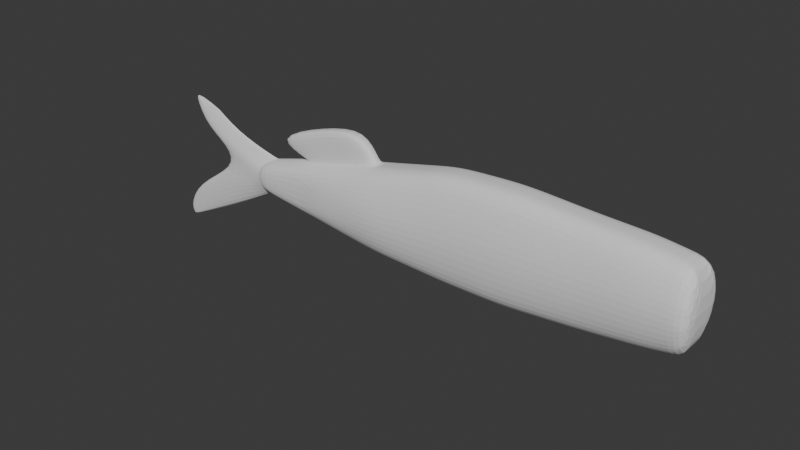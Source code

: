 # Source: fly.blend  (saved by Blender 4.3.34; exported with 4.5.12 LTS)
import bpy
from mathutils import Matrix  # noqa: F401  (used for matrix-valued properties, if any)

bpy.ops.wm.read_factory_settings(use_empty=True)
scene = bpy.context.scene
scene.name = 'Scene'

# ---- collections
col_collection = bpy.data.collections.new('Collection'); scene.collection.children.link(col_collection)

# ---- world
world_world = bpy.data.worlds.new('World'); scene.world = world_world
world_world.use_nodes = True; world_world.node_tree.nodes.clear()
_N = world_world.node_tree.nodes; _L = world_world.node_tree.links
n0 = _N.new('ShaderNodeOutputWorld'); n0.name = 'World Output'; n0.location = (300, 300)
n1 = _N.new('ShaderNodeBackground'); n1.name = 'Background'; n1.location = (10, 300)
n1.inputs[0].default_value = (0.05088, 0.05088, 0.05088, 1.0)
_L.new(n1.outputs[0], n0.inputs[0])
n0.is_active_output = True
world_world.color = (0.05088, 0.05088, 0.05088)
world_world.sun_shadow_jitter_overblur = 0.0

# ---- meshes
me_plane = bpy.data.meshes.new('Plane')
me_plane.from_pydata([(1.366, -0.7278, 3.215e-08), (2.604, -0.6177, 3.465e-08), (1.403, 1.045, -3.436e-09), (2.484, 0.9832, -1.526e-09), (3.522, -0.5056, 3.336e-08), (3.359, 0.9503, 6.95e-09), (4.144, -0.392, 3.526e-08), (4.198, 0.8489, 6.146e-09), (0.3495, 0.9926, 1.001e-08), (0.4034, -0.7307, 1.374e-08), (-0.4032, -0.6974, 1.675e-08), (-0.8446, -0.6811, 0.0), (-0.4885, 0.801, -7.362e-09), (-0.9353, 0.6975, 0.0), (-2.375, 0.3945, 0.0), (-2.363, -0.5186, 0.0), (1.403, 1.045, 0.1663), (1.401, 0.9191, 0.332), (2.493, 0.8573, 0.3156), (2.484, 0.9832, 0.1663), (3.373, 0.8243, 0.3334), (3.359, 0.9503, 0.1663), (4.198, 0.8489, 0.1663), (4.193, 0.7252, 0.3169), (0.3495, 0.9926, 0.1663), (0.3534, 0.8672, 0.3256), (-0.4885, 0.801, 0.1663), (-0.4814, 0.676, 0.3342), (-0.9873, 0.689, 0.08826), (-0.927, 0.5726, 0.3402), (-4.025, -0.2269, 0.1034), (1.369, -0.5887, 0.332), (1.366, -0.7278, 0.152), (2.604, -0.6177, 0.152), (2.594, -0.4798, 0.3156), (3.522, -0.5056, 0.152), (3.506, -0.3684, 0.3334), (4.15, -0.2508, 0.3169), (4.144, -0.392, 0.152), (0.399, -0.5915, 0.3256), (0.4034, -0.7307, 0.152), (-0.4112, -0.558, 0.3342), (-0.4032, -0.6974, 0.152), (-0.8539, -0.5415, 0.3402), (-0.8446, -0.6811, 0.152), (-4.312, 0.3166, 0.07132), (-2.333, 0.3547, 0.08276), (-2.4, 0.2323, 0.2962), (-2.375, -0.3634, 0.2941), (-2.365, -0.4744, 0.1557), (-3.157, -0.4309, 0.0), (-2.951, 0.239, 0.0), (-3.237, 0.0975, 0.1538), (-3.304, -0.2527, 0.2407), (-3.329, -0.01951, 0.2383), (-3.207, -0.3429, 0.2034), (-3.819, 0.4466, 0.0), (-3.93, -0.9859, 0.0), (-4.169, 0.1321, 0.08812), (-3.952, -0.516, 0.1155), (-3.387, -0.03019, 0.1424), (-3.306, 0.08112, 0.0693), (-3.362, -0.2474, 0.145), (-3.281, -0.3345, 0.1164), (-3.229, -0.5034, 0.0), (-3.354, -0.02413, 0.1586), (-3.267, 0.09041, 0.079), (-3.205, -0.482, 0.0), (-2.979, 0.24, 0.0), (-3.329, -0.2504, 0.1611), (-3.239, -0.3393, 0.1275), (-3.017, 0.2424, 0.0), (-4.937, 1.09, 0.0), (-4.388, 0.6779, 0.0), (-4.731, 0.3971, 0.09789), (-5.016, -0.7946, 0.06382), (-5.115, -1.468, 0.0), (-5.318, -1.358, 0.03646), (-5.374, -1.374, 0.0), (-5.172, -1.484, 0.0), (-5.117, -0.813, 0.0), (-4.787, 0.3809, 0.0), (-5.047, 0.9983, 0.0), (-4.225, 0.1159, 0.0), (-4.081, -0.2431, 0.0), (1.39, 0.4165, 0.4432), (1.38, -0.0861, 0.4432), (2.56, -0.03412, 0.4269), (2.527, 0.4116, 0.4269), (0.3686, 0.381, 0.4368), (0.3838, -0.1053, 0.4368), (3.462, 0.02918, 0.4446), (3.417, 0.4267, 0.4446), (4.164, 0.07451, 0.4281), (4.179, 0.3998, 0.4281), (-0.458, 0.2647, 0.4454), (-0.4346, -0.1467, 0.4454), (-0.9026, 0.2012, 0.4514), (-0.8783, -0.1702, 0.4514), (-1.872, -0.2017, 0.3588), (-1.883, 0.08096, 0.3598), (-1.468, 0.5709, 0.08613), (-2.085, 0.9725, 0.0), (-1.464, 0.4486, 0.3242), (-1.398, -0.6219, 0.0), (-1.398, -0.6058, 0.1533), (-1.408, -0.4766, 0.3234), (-1.411, -0.1871, 0.4018), (-1.428, 0.1368, 0.4023), (6.023e-05, -0.714, 1.524e-08), (-0.0695, 0.8968, 1.322e-09), (-0.0695, 0.8968, 0.1663), (-0.06398, 0.7716, 0.3299), (-0.00608, -0.5748, 0.3299), (6.023e-05, -0.714, 0.152), (-0.04468, 0.3228, 0.4411), (-0.02538, -0.126, 0.4411), (0.8764, 1.019, 3.285e-09), (0.8847, -0.7292, 2.294e-08), (0.8764, 1.019, 0.1663), (0.8771, 0.8932, 0.3288), (0.8847, -0.7292, 0.152), (0.884, -0.5901, 0.3288), (0.8817, -0.09569, 0.44), (0.8794, 0.3987, 0.44), (1.985, -0.6727, 3.34e-08), (1.944, 1.014, -2.481e-09), (1.944, 1.014, 0.1663), (1.947, 0.8882, 0.3238), (1.985, -0.6727, 0.152), (1.981, -0.5343, 0.3238), (1.97, -0.06011, 0.435), (1.959, 0.414, 0.435), (3.063, -0.5617, 3.401e-08), (2.921, 0.9667, 2.712e-09), (2.921, 0.9667, 0.1663), (2.933, 0.8408, 0.3245), (3.063, -0.5617, 0.152), (3.05, -0.4241, 0.3245), (2.972, 0.4191, 0.4358), (3.011, -0.002473, 0.4358), (3.833, -0.4488, 3.431e-08), (3.779, 0.8996, 6.548e-09), (3.779, 0.8996, 0.1663), (3.783, 0.7747, 0.3252), (3.833, -0.4488, 0.152), (3.828, -0.3096, 0.3252), (3.798, 0.4133, 0.4364), (3.813, 0.05184, 0.4364), (-1.466, 0.5626, 0.1636), (-2.391, 0.3275, 0.159), (-2.329, 0.3915, 0.0), (-0.9353, 0.6975, 0.1663), (-0.9857, 0.6821, 0.0), (-3.105, 0.5985, 0.0), (-1.267, 1.15, 0.0), (-2.094, 0.9646, 0.1429), (-3.109, 0.5617, 0.1396), (-1.269, 1.157, 0.1451)], [], [(127, 19, 3, 126), (135, 21, 5, 134), (143, 22, 7, 142), (119, 16, 2, 117), (111, 24, 8, 110), (152, 26, 12, 13), (28, 153, 155, 158), (124, 120, 25, 89), (145, 35, 4, 141), (140, 138, 36, 91), (22, 23, 94, 93, 37, 38, 6, 7), (97, 95, 27, 29), (148, 146, 37, 93), (114, 42, 10, 109), (121, 40, 9, 118), (129, 32, 0, 125), (116, 96, 41, 113), (108, 97, 29, 103), (42, 44, 11, 10), (127, 16, 17, 128), (135, 19, 18, 136), (143, 21, 20, 144), (119, 24, 25, 120), (111, 26, 27, 112), (26, 152, 29, 27), (137, 33, 1, 133), (129, 33, 34, 130), (137, 35, 36, 138), (145, 38, 37, 146), (121, 32, 31, 122), (113, 41, 42, 114), (41, 43, 44, 42), (132, 88, 18, 128), (106, 48, 49, 105), (149, 150, 47, 103), (105, 49, 15, 104), (130, 34, 87, 131), (52, 150, 14, 51), (62, 60, 58, 30), (64, 63, 59, 57), (48, 53, 55, 49), (150, 52, 54, 47), (49, 55, 50, 15), (60, 61, 45, 58), (63, 62, 30, 59), (70, 69, 62, 63), (65, 66, 61, 60), (67, 70, 63, 64), (69, 65, 60, 62), (131, 87, 88, 132), (50, 55, 70, 67), (54, 52, 66, 65), (52, 51, 68, 66), (55, 53, 69, 70), (71, 61, 66, 68), (45, 61, 71, 56), (58, 45, 72, 74), (45, 56, 73, 72), (59, 30, 75, 77), (57, 59, 77, 76), (77, 75, 80, 78), (74, 72, 82, 81), (58, 74, 81, 83), (75, 30, 84, 80), (30, 58, 83, 84), (76, 77, 78, 79), (106, 43, 98, 107), (107, 98, 97, 108), (112, 27, 95, 115), (115, 95, 96, 116), (144, 147, 94, 23), (147, 148, 93, 94), (43, 41, 96, 98), (98, 96, 95, 97), (136, 139, 92, 20), (139, 140, 91, 92), (122, 123, 90, 39), (123, 124, 89, 90), (100, 47, 48, 99), (54, 53, 48, 47), (65, 69, 53, 54), (99, 107, 108, 100), (48, 106, 107, 99), (44, 105, 104, 11), (152, 149, 103, 29), (43, 106, 105, 44), (100, 108, 103, 47), (101, 28, 158, 156), (89, 115, 116, 90), (25, 112, 115, 89), (39, 113, 114, 40), (24, 111, 112, 25), (90, 116, 113, 39), (40, 114, 109, 9), (26, 111, 110, 12), (86, 85, 124, 123), (31, 86, 123, 122), (40, 121, 122, 39), (16, 119, 120, 17), (32, 121, 118, 0), (85, 17, 120, 124), (24, 119, 117, 8), (86, 131, 132, 85), (31, 130, 131, 86), (85, 132, 128, 17), (32, 129, 130, 31), (19, 127, 128, 18), (33, 129, 125, 1), (16, 127, 126, 2), (88, 87, 140, 139), (18, 88, 139, 136), (33, 137, 138, 34), (35, 137, 133, 4), (21, 135, 136, 20), (87, 34, 138, 140), (19, 135, 134, 3), (92, 91, 148, 147), (20, 92, 147, 144), (35, 145, 146, 36), (22, 143, 144, 23), (91, 36, 146, 148), (38, 145, 141, 6), (21, 143, 142, 5), (101, 46, 150, 149), (157, 156, 102, 154), (153, 28, 152, 13), (46, 151, 14, 150), (28, 101, 149, 152), (156, 158, 155, 102), (46, 101, 156, 157), (151, 46, 157, 154)])
_uv = me_plane.uv_layers.new(name='UVMap')
_uv.uv.foreach_set('vector', [0.5, 1.0, 1.0, 1.0, 1.0, 1.0, 0.5, 1.0, 1.0, 1.0, 1.0, 1.0, 1.0, 1.0, 1.0, 1.0, 1.0, 1.0, 1.0, 1.0, 1.0, 1.0, 1.0, 1.0, 0.0, 1.0, 0.0, 1.0, 0.0, 1.0, 0.0, 1.0, 0.0, 0.5, 0.0, 1.0, 0.0, 1.0, 0.0, 0.5, 0.0, 0.0, 0.0, 0.0, 0.0, 0.0, 0.0, 0.0, 0.0, 0.0, 0.0, 0.0, 0.0, 0.0, 0.0, 0.0, 0.0, 0.6454, 0.0, 0.9283, 0.0, 0.9273, 0.0, 0.6451, 1.0, 0.0, 1.0, 0.0, 1.0, 0.0, 1.0, 0.0, 1.0, 0.3659, 1.0, 0.09021, 1.0, 0.09429, 1.0, 0.3673, 1.0, 1.0, 1.0, 0.9003, 1.0, 0.6381, 1.0, 0.376, 1.0, 0.1138, 1.0, 0.0, 1.0, 0.0, 1.0, 1.0, 0.0, 0.0, 0.0, 0.0, 0.0, 0.0, 0.0, 0.0, 1.0, 0.3717, 1.0, 0.104, 1.0, 0.1138, 1.0, 0.376, 0.0, 0.0, 0.0, 0.0, 0.0, 0.0, 0.0, 0.0, 0.0, 0.0, 0.0, 0.0, 0.0, 0.0, 0.0, 0.0, 0.5, 0.0, 0.0, 0.0, 0.0, 0.0, 0.5, 0.0, 0.0, 0.1815, 0.0, 0.0, 0.0, 0.0, 0.0, 0.04036, 0.0, 0.0, 0.0, 0.0, 0.0, 0.0, 0.0, 0.0, 0.0, 0.0, 0.0, 0.0, 0.0, 0.0, 0.0, 0.0, 0.5, 1.0, 0.0, 1.0, 0.0, 0.9292, 0.5, 0.9253, 1.0, 1.0, 1.0, 1.0, 1.0, 0.9214, 1.0, 0.9174, 1.0, 1.0, 1.0, 1.0, 1.0, 0.9134, 1.0, 0.9069, 0.0, 1.0, 0.0, 1.0, 0.0, 0.9273, 0.0, 0.9283, 0.0, 0.5, 0.0, 0.0, 0.0, 0.0, 0.0, 0.4636, 0.0, 0.0, 0.0, 0.0, 0.0, 0.0, 0.0, 0.0, 1.0, 0.0, 1.0, 0.0, 1.0, 0.0, 1.0, 0.0, 0.5, 0.0, 1.0, 0.0, 1.0, 0.08613, 0.5, 0.0823, 1.0, 0.0, 1.0, 0.0, 1.0, 0.09429, 1.0, 0.09021, 1.0, 0.0, 1.0, 0.0, 1.0, 0.1138, 1.0, 0.104, 0.0, 0.0, 0.0, 0.0, 0.0, 0.07847, 0.0, 0.0796, 0.0, 0.04036, 0.0, 0.0, 0.0, 0.0, 0.0, 0.0, 0.0, 0.0, 0.0, 0.0, 0.0, 0.0, 0.0, 0.0, 0.5, 0.6443, 1.0, 0.6429, 1.0, 0.9214, 0.5, 0.9253, 0.0, 0.0, 0.0, 0.0, 0.0, 0.0, 0.0, 0.0, 0.0, 0.0, 0.0, 0.0, 0.0, 0.0, 0.0, 0.0, 0.0, 0.0, 0.0, 0.0, 0.0, 0.0, 0.0, 0.0, 0.5, 0.0823, 1.0, 0.08613, 1.0, 0.3645, 0.5, 0.3633, 0.0, 0.0, 0.0, 0.0, 0.0, 0.0, 0.0, 0.0, 0.0, 0.0, 0.0, 0.0, 0.0, 0.0, 0.0, 0.0, 0.0, 0.0, 0.0, 0.0, 0.0, 0.0, 0.0, 0.0, 0.0, 0.0, 0.0, 0.0, 0.0, 0.0, 0.0, 0.0, 0.0, 0.0, 0.0, 0.0, 0.0, 0.0, 0.0, 0.0, 0.0, 0.0, 0.0, 0.0, 0.0, 0.0, 0.0, 0.0, 0.0, 0.0, 0.0, 0.0, 0.0, 0.0, 0.0, 0.0, 0.0, 0.0, 0.0, 0.0, 0.0, 0.0, 0.0, 0.0, 0.0, 0.0, 0.0, 0.0, 0.0, 0.0, 0.0, 0.0, 0.0, 0.0, 0.0, 0.0, 0.0, 0.0, 0.0, 0.0, 0.0, 0.0, 0.0, 0.0, 0.0, 0.0, 0.0, 0.0, 0.0, 0.0, 0.0, 0.0, 0.0, 0.0, 0.0, 0.0, 0.5, 0.3633, 1.0, 0.3645, 1.0, 0.6429, 0.5, 0.6443, 0.0, 0.0, 0.0, 0.0, 0.0, 0.0, 0.0, 0.0, 0.0, 0.0, 0.0, 0.0, 0.0, 0.0, 0.0, 0.0, 0.0, 0.0, 0.0, 0.0, 0.0, 0.0, 0.0, 0.0, 0.0, 0.0, 0.0, 0.0, 0.0, 0.0, 0.0, 0.0, 0.0, 0.0, 0.0, 0.0, 0.0, 0.0, 0.0, 0.0, 0.0, 0.0, 0.0, 0.0, 0.0, 0.0, 0.0, 0.0, 0.0, 0.0, 0.0, 0.0, 0.0, 0.0, 0.0, 0.0, 0.0, 0.0, 0.0, 0.0, 0.0, 0.0, 0.0, 0.0, 0.0, 0.0, 0.0, 0.0, 0.0, 0.0, 0.0, 0.0, 0.0, 0.0, 0.0, 0.0, 0.0, 0.0, 0.0, 0.0, 0.0, 0.0, 0.0, 0.0, 0.0, 0.0, 0.0, 0.0, 0.0, 0.0, 0.0, 0.0, 0.0, 0.0, 0.0, 0.0, 0.0, 0.0, 0.0, 0.0, 0.0, 0.0, 0.0, 0.0, 0.0, 0.0, 0.0, 0.0, 0.0, 0.0, 0.0, 0.0, 0.0, 0.0, 0.0, 0.0, 0.0, 0.0, 0.0, 0.0, 0.0, 0.0, 0.0, 0.0, 0.0, 0.0, 0.0, 0.0, 0.0, 0.0, 0.0, 0.0, 0.0, 0.0, 0.0, 0.0, 0.0, 0.0, 0.0, 0.0, 0.0, 0.0, 0.0, 0.0, 0.0, 0.4636, 0.0, 0.0, 0.0, 0.0, 0.0, 0.3225, 0.0, 0.3225, 0.0, 0.0, 0.0, 0.0, 0.0, 0.1815, 1.0, 0.9069, 1.0, 0.6393, 1.0, 0.6381, 1.0, 0.9003, 1.0, 0.6393, 1.0, 0.3717, 1.0, 0.376, 1.0, 0.6381, 0.0, 0.0, 0.0, 0.0, 0.0, 0.0, 0.0, 0.0, 0.0, 0.0, 0.0, 0.0, 0.0, 0.0, 0.0, 0.0, 1.0, 0.9174, 1.0, 0.6417, 1.0, 0.6404, 1.0, 0.9134, 1.0, 0.6417, 1.0, 0.3659, 1.0, 0.3673, 1.0, 0.6404, 0.0, 0.0796, 0.0, 0.3625, 0.0, 0.3629, 0.0, 0.08073, 0.0, 0.3625, 0.0, 0.6454, 0.0, 0.6451, 0.0, 0.3629, 0.0, 0.0, 0.0, 0.0, 0.0, 0.0, 0.0, 0.0, 0.0, 0.0, 0.0, 0.0, 0.0, 0.0, 0.0, 0.0, 0.0, 0.0, 0.0, 0.0, 0.0, 0.0, 0.0, 0.0, 0.0, 0.0, 0.0, 0.0, 0.0, 0.0, 0.0, 0.0, 0.0, 0.0, 0.0, 0.0, 0.0, 0.0, 0.0, 0.0, 0.0, 0.0, 0.0, 0.0, 0.0, 0.0, 0.0, 0.0, 0.0, 0.0, 0.0, 0.0, 0.0, 0.0, 0.0, 0.0, 0.0, 0.0, 0.0, 0.0, 0.0, 0.0, 0.0, 0.0, 0.0, 0.0, 0.0, 0.0, 0.0, 0.0, 0.0, 0.0, 0.0, 0.0, 0.0, 0.0, 0.0, 0.0, 0.0, 0.0, 0.0, 0.6451, 0.0, 0.3225, 0.0, 0.1815, 0.0, 0.3629, 0.0, 0.9273, 0.0, 0.4636, 0.0, 0.3225, 0.0, 0.6451, 0.0, 0.08073, 0.0, 0.04036, 0.0, 0.0, 0.0, 0.0, 0.0, 1.0, 0.0, 0.5, 0.0, 0.4636, 0.0, 0.9273, 0.0, 0.3629, 0.0, 0.1815, 0.0, 0.04036, 0.0, 0.08073, 0.0, 0.0, 0.0, 0.0, 0.0, 0.0, 0.0, 0.0, 0.0, 0.0, 0.0, 0.5, 0.0, 0.5, 0.0, 0.0, 0.0, 0.3621, 0.0, 0.6457, 0.0, 0.6454, 0.0, 0.3625, 0.0, 0.07847, 0.0, 0.3621, 0.0, 0.3625, 0.0, 0.0796, 0.0, 0.0, 0.0, 0.0, 0.0, 0.0796, 0.0, 0.08073, 0.0, 1.0, 0.0, 1.0, 0.0, 0.9283, 0.0, 0.9292, 0.0, 0.0, 0.0, 0.0, 0.0, 0.0, 0.0, 0.0, 0.0, 0.6457, 0.0, 0.9292, 0.0, 0.9283, 0.0, 0.6454, 0.0, 1.0, 0.0, 1.0, 0.0, 1.0, 0.0, 1.0, 0.0, 0.3621, 0.5, 0.3633, 0.5, 0.6443, 0.0, 0.6457, 0.0, 0.07847, 0.5, 0.0823, 0.5, 0.3633, 0.0, 0.3621, 0.0, 0.6457, 0.5, 0.6443, 0.5, 0.9253, 0.0, 0.9292, 0.0, 0.0, 0.5, 0.0, 0.5, 0.0823, 0.0, 0.07847, 1.0, 1.0, 0.5, 1.0, 0.5, 0.9253, 1.0, 0.9214, 1.0, 0.0, 0.5, 0.0, 0.5, 0.0, 1.0, 0.0, 0.0, 1.0, 0.5, 1.0, 0.5, 1.0, 0.0, 1.0, 1.0, 0.6429, 1.0, 0.3645, 1.0, 0.3659, 1.0, 0.6417, 1.0, 0.9214, 1.0, 0.6429, 1.0, 0.6417, 1.0, 0.9174, 1.0, 0.0, 1.0, 0.0, 1.0, 0.09021, 1.0, 0.08613, 1.0, 0.0, 1.0, 0.0, 1.0, 0.0, 1.0, 0.0, 1.0, 1.0, 1.0, 1.0, 1.0, 0.9174, 1.0, 0.9134, 1.0, 0.3645, 1.0, 0.08613, 1.0, 0.09021, 1.0, 0.3659, 1.0, 1.0, 1.0, 1.0, 1.0, 1.0, 1.0, 1.0, 1.0, 0.6404, 1.0, 0.3673, 1.0, 0.3717, 1.0, 0.6393, 1.0, 0.9134, 1.0, 0.6404, 1.0, 0.6393, 1.0, 0.9069, 1.0, 0.0, 1.0, 0.0, 1.0, 0.104, 1.0, 0.09429, 1.0, 1.0, 1.0, 1.0, 1.0, 0.9069, 1.0, 0.9003, 1.0, 0.3673, 1.0, 0.09429, 1.0, 0.104, 1.0, 0.3717, 1.0, 0.0, 1.0, 0.0, 1.0, 0.0, 1.0, 0.0, 1.0, 1.0, 1.0, 1.0, 1.0, 1.0, 1.0, 1.0, 0.0, 0.0, 0.0, 0.0, 0.0, 0.0, 0.0, 0.0, 0.0, 0.0, 0.0, 0.0, 0.0, 0.0, 0.0, 0.0, 0.0, 0.0, 0.0, 0.0, 0.0, 0.0, 0.0, 0.0, 0.0, 0.0, 0.0, 0.0, 0.0, 0.0, 0.0, 0.0, 0.0, 0.0, 0.0, 0.0, 0.0, 0.0, 0.0, 0.0, 0.0, 0.0, 0.0, 0.0, 0.0, 0.0, 0.0, 0.0, 0.0, 0.0, 0.0, 0.0, 0.0, 0.0, 0.0, 0.0, 0.0, 0.0, 0.0, 0.0, 0.0, 0.0, 0.0, 0.0])
me_plane.update()

# ---- objects
ob_ref = bpy.data.objects.new('ref', None)
ob_plane = bpy.data.objects.new('Plane', me_plane)

# ---- transforms, parenting, visibility, modifiers, constraints
ob_ref.location = (0.0, 10.0, 0.0)
ob_ref.rotation_euler = (1.571, -0.0, -0.0)
ob_ref.scale = (2.173, 2.173, 2.173)
ob_ref.empty_display_type = 'IMAGE'
ob_ref.empty_display_size = 5.0
ob_plane.location = (0.0, 0.0, 0.0)
ob_plane.rotation_euler = (1.571, -0.0, 0.0)
_m = ob_plane.modifiers.new('Mirror', 'MIRROR')
_m.use_axis = (False, False, True)
_m.use_clip = True
_m = ob_plane.modifiers.new('Subdivision', 'SUBSURF')

# ---- collection membership
col_collection.objects.link(ob_ref)
col_collection.objects.link(ob_plane)

# ---- scene / render settings (as saved in the file)
scene.frame_start = 1; scene.frame_end = 250; scene.frame_set(1)
scene.render.engine = 'BLENDER_EEVEE_NEXT'
bpy.context.view_layer.update()

# ---- added for rendering (the .blend has no active camera and no usable light): camera, sun
cam_auto = bpy.data.cameras.new('AutoCamera')
cam_auto.lens = 50.0
cam_auto.sensor_width = 36.0
cam_auto.clip_end = 1000.0
ob_auto_camera = bpy.data.objects.new('AutoCamera', cam_auto)
scene.collection.objects.link(ob_auto_camera)
ob_auto_camera.location = (8.63772, -11.0708, 7.21731)
ob_auto_camera.rotation_euler = (1.09748, -7.21219e-08, 0.694738)
scene.camera = ob_auto_camera
light_auto_sun = bpy.data.lights.new('AutoSun', 'SUN')
light_auto_sun.energy = 3.0
light_auto_sun.angle = 0.0523599
ob_auto_sun = bpy.data.objects.new('AutoSun', light_auto_sun)
scene.collection.objects.link(ob_auto_sun)
ob_auto_sun.rotation_euler = (0.872665, 0.174533, 0.523599)
bpy.context.view_layer.update()
